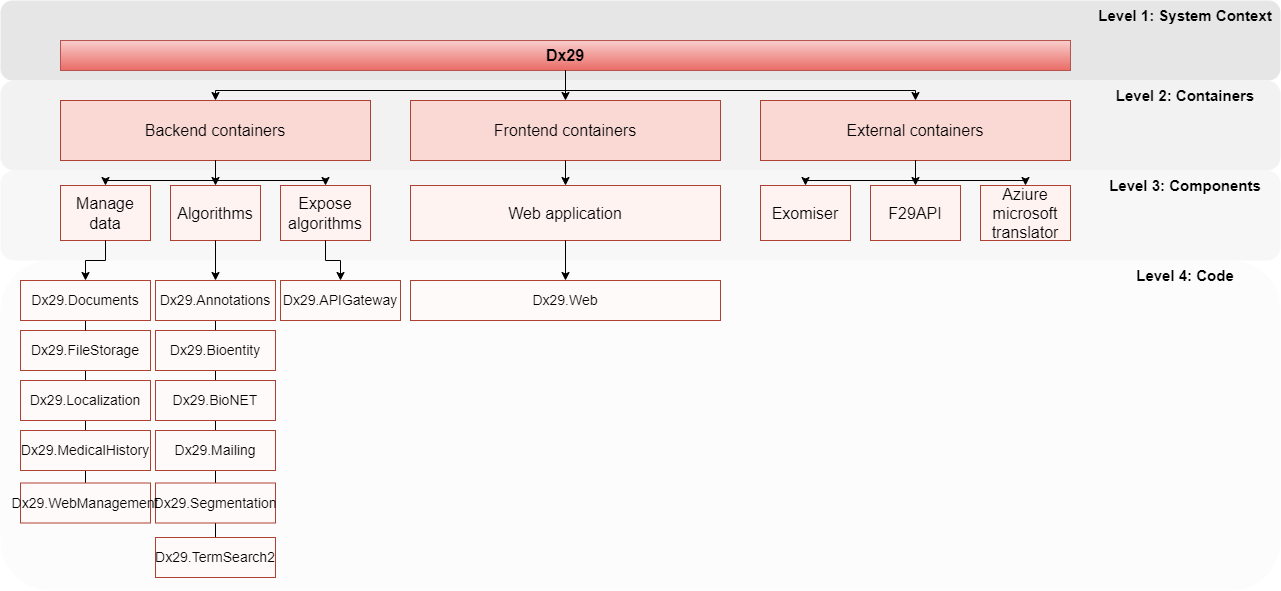

The diagram above was exported from draw.io. Its source (the exported page's mxGraphModel, read from the mxfile embedded in the PNG):
<mxGraphModel dx="1422" dy="705" grid="1" gridSize="10" guides="1" tooltips="1" connect="1" arrows="1" fold="1" page="1" pageScale="1" pageWidth="827" pageHeight="1169" math="0" shadow="0">
  <root>
    <mxCell id="0" />
    <mxCell id="1" parent="0" />
    <mxCell id="u3ayOYH5U8Fkwn_e3jev-2" value="" style="rounded=1;whiteSpace=wrap;html=1;fillColor=#E6E6E6;fontColor=#333333;strokeColor=none;" vertex="1" parent="1">
      <mxGeometry x="80" y="80" width="1280" height="80" as="geometry" />
    </mxCell>
    <mxCell id="u3ayOYH5U8Fkwn_e3jev-3" value="Dx29" style="rounded=0;whiteSpace=wrap;html=1;fillColor=#f8cecc;strokeColor=#b85450;fontStyle=1;fontSize=16;gradientColor=#ea6b66;" vertex="1" parent="1">
      <mxGeometry x="140" y="120" width="1010" height="30" as="geometry" />
    </mxCell>
    <mxCell id="u3ayOYH5U8Fkwn_e3jev-5" value="" style="rounded=1;whiteSpace=wrap;html=1;fillColor=#F2F2F2;fontColor=#333333;strokeColor=none;" vertex="1" parent="1">
      <mxGeometry x="80" y="160" width="1280" height="90" as="geometry" />
    </mxCell>
    <mxCell id="u3ayOYH5U8Fkwn_e3jev-7" value="Backend containers" style="rounded=0;whiteSpace=wrap;html=1;fillColor=#fad9d5;strokeColor=#ae4132;fontStyle=0;fontSize=16;" vertex="1" parent="1">
      <mxGeometry x="140" y="180" width="310" height="60" as="geometry" />
    </mxCell>
    <mxCell id="u3ayOYH5U8Fkwn_e3jev-8" value="Frontend containers" style="rounded=0;whiteSpace=wrap;html=1;fillColor=#fad9d5;strokeColor=#ae4132;fontStyle=0;fontSize=16;" vertex="1" parent="1">
      <mxGeometry x="490" y="180" width="310" height="60" as="geometry" />
    </mxCell>
    <mxCell id="u3ayOYH5U8Fkwn_e3jev-9" value="External containers" style="rounded=0;whiteSpace=wrap;html=1;fillColor=#fad9d5;strokeColor=#ae4132;fontStyle=0;fontSize=16;" vertex="1" parent="1">
      <mxGeometry x="840" y="180" width="310" height="60" as="geometry" />
    </mxCell>
    <mxCell id="u3ayOYH5U8Fkwn_e3jev-10" value="" style="rounded=1;whiteSpace=wrap;html=1;fillColor=#F7F7F7;fontColor=#333333;strokeColor=none;" vertex="1" parent="1">
      <mxGeometry x="80" y="250" width="1280" height="90" as="geometry" />
    </mxCell>
    <mxCell id="u3ayOYH5U8Fkwn_e3jev-11" value="Level 3: Components" style="text;html=1;strokeColor=none;fillColor=none;align=center;verticalAlign=middle;whiteSpace=wrap;rounded=0;fontSize=15;fontStyle=1" vertex="1" parent="1">
      <mxGeometry x="1170" y="250" width="190" height="30" as="geometry" />
    </mxCell>
    <mxCell id="u3ayOYH5U8Fkwn_e3jev-12" value="Manage data" style="rounded=0;whiteSpace=wrap;html=1;fillColor=#FFF3F2;strokeColor=#ae4132;fontStyle=0;fontSize=16;" vertex="1" parent="1">
      <mxGeometry x="140" y="265" width="90" height="55" as="geometry" />
    </mxCell>
    <mxCell id="u3ayOYH5U8Fkwn_e3jev-13" value="Algorithms" style="rounded=0;whiteSpace=wrap;html=1;fillColor=#FFF3F2;strokeColor=#ae4132;fontStyle=0;fontSize=16;" vertex="1" parent="1">
      <mxGeometry x="250" y="265" width="90" height="55" as="geometry" />
    </mxCell>
    <mxCell id="u3ayOYH5U8Fkwn_e3jev-14" value="Expose algorithms" style="rounded=0;whiteSpace=wrap;html=1;fillColor=#FFF3F2;strokeColor=#ae4132;fontStyle=0;fontSize=16;" vertex="1" parent="1">
      <mxGeometry x="360" y="265" width="90" height="55" as="geometry" />
    </mxCell>
    <mxCell id="u3ayOYH5U8Fkwn_e3jev-15" style="edgeStyle=orthogonalEdgeStyle;rounded=0;orthogonalLoop=1;jettySize=auto;html=1;exitX=0.5;exitY=1;exitDx=0;exitDy=0;fontSize=14;" edge="1" parent="1" source="u3ayOYH5U8Fkwn_e3jev-3" target="u3ayOYH5U8Fkwn_e3jev-7">
      <mxGeometry relative="1" as="geometry" />
    </mxCell>
    <mxCell id="u3ayOYH5U8Fkwn_e3jev-17" style="edgeStyle=orthogonalEdgeStyle;rounded=0;orthogonalLoop=1;jettySize=auto;html=1;exitX=0.5;exitY=1;exitDx=0;exitDy=0;entryX=0.5;entryY=0;entryDx=0;entryDy=0;fontSize=14;" edge="1" parent="1" source="u3ayOYH5U8Fkwn_e3jev-3" target="u3ayOYH5U8Fkwn_e3jev-8">
      <mxGeometry relative="1" as="geometry" />
    </mxCell>
    <mxCell id="u3ayOYH5U8Fkwn_e3jev-18" style="edgeStyle=orthogonalEdgeStyle;rounded=0;orthogonalLoop=1;jettySize=auto;html=1;exitX=0.5;exitY=1;exitDx=0;exitDy=0;fontSize=14;" edge="1" parent="1" source="u3ayOYH5U8Fkwn_e3jev-3" target="u3ayOYH5U8Fkwn_e3jev-9">
      <mxGeometry relative="1" as="geometry" />
    </mxCell>
    <mxCell id="u3ayOYH5U8Fkwn_e3jev-21" style="edgeStyle=orthogonalEdgeStyle;rounded=0;orthogonalLoop=1;jettySize=auto;html=1;exitX=0.5;exitY=1;exitDx=0;exitDy=0;fontSize=14;" edge="1" parent="1" source="u3ayOYH5U8Fkwn_e3jev-7" target="u3ayOYH5U8Fkwn_e3jev-12">
      <mxGeometry relative="1" as="geometry" />
    </mxCell>
    <mxCell id="u3ayOYH5U8Fkwn_e3jev-22" style="edgeStyle=orthogonalEdgeStyle;rounded=0;orthogonalLoop=1;jettySize=auto;html=1;exitX=0.5;exitY=1;exitDx=0;exitDy=0;entryX=0.5;entryY=0;entryDx=0;entryDy=0;fontSize=14;" edge="1" parent="1" source="u3ayOYH5U8Fkwn_e3jev-7" target="u3ayOYH5U8Fkwn_e3jev-13">
      <mxGeometry relative="1" as="geometry" />
    </mxCell>
    <mxCell id="u3ayOYH5U8Fkwn_e3jev-24" style="edgeStyle=orthogonalEdgeStyle;rounded=0;orthogonalLoop=1;jettySize=auto;html=1;exitX=0.5;exitY=1;exitDx=0;exitDy=0;fontSize=14;" edge="1" parent="1" source="u3ayOYH5U8Fkwn_e3jev-7" target="u3ayOYH5U8Fkwn_e3jev-14">
      <mxGeometry relative="1" as="geometry" />
    </mxCell>
    <mxCell id="u3ayOYH5U8Fkwn_e3jev-25" value="Web application" style="rounded=0;whiteSpace=wrap;html=1;fillColor=#FFF3F2;strokeColor=#ae4132;fontStyle=0;fontSize=16;" vertex="1" parent="1">
      <mxGeometry x="490" y="265" width="310" height="55" as="geometry" />
    </mxCell>
    <mxCell id="u3ayOYH5U8Fkwn_e3jev-26" value="Exomiser" style="rounded=0;whiteSpace=wrap;html=1;fillColor=#FFF3F2;strokeColor=#ae4132;fontStyle=0;fontSize=16;" vertex="1" parent="1">
      <mxGeometry x="840" y="265" width="90" height="55" as="geometry" />
    </mxCell>
    <mxCell id="u3ayOYH5U8Fkwn_e3jev-27" value="F29API" style="rounded=0;whiteSpace=wrap;html=1;fillColor=#FFF3F2;strokeColor=#ae4132;fontStyle=0;fontSize=16;" vertex="1" parent="1">
      <mxGeometry x="950" y="265" width="90" height="55" as="geometry" />
    </mxCell>
    <mxCell id="u3ayOYH5U8Fkwn_e3jev-28" value="Aziure microsoft translator" style="rounded=0;whiteSpace=wrap;html=1;fillColor=#FFF3F2;strokeColor=#ae4132;fontStyle=0;fontSize=16;" vertex="1" parent="1">
      <mxGeometry x="1060" y="265" width="90" height="55" as="geometry" />
    </mxCell>
    <mxCell id="u3ayOYH5U8Fkwn_e3jev-29" style="edgeStyle=orthogonalEdgeStyle;rounded=0;orthogonalLoop=1;jettySize=auto;html=1;fontSize=14;" edge="1" parent="1" source="u3ayOYH5U8Fkwn_e3jev-9" target="u3ayOYH5U8Fkwn_e3jev-27">
      <mxGeometry relative="1" as="geometry" />
    </mxCell>
    <mxCell id="u3ayOYH5U8Fkwn_e3jev-30" style="edgeStyle=orthogonalEdgeStyle;rounded=0;orthogonalLoop=1;jettySize=auto;html=1;exitX=0.5;exitY=1;exitDx=0;exitDy=0;fontSize=14;" edge="1" parent="1" source="u3ayOYH5U8Fkwn_e3jev-9" target="u3ayOYH5U8Fkwn_e3jev-26">
      <mxGeometry relative="1" as="geometry" />
    </mxCell>
    <mxCell id="u3ayOYH5U8Fkwn_e3jev-31" style="edgeStyle=orthogonalEdgeStyle;rounded=0;orthogonalLoop=1;jettySize=auto;html=1;exitX=0.5;exitY=1;exitDx=0;exitDy=0;entryX=0.5;entryY=0;entryDx=0;entryDy=0;fontSize=14;" edge="1" parent="1" source="u3ayOYH5U8Fkwn_e3jev-9" target="u3ayOYH5U8Fkwn_e3jev-28">
      <mxGeometry relative="1" as="geometry" />
    </mxCell>
    <mxCell id="u3ayOYH5U8Fkwn_e3jev-32" style="edgeStyle=orthogonalEdgeStyle;rounded=0;orthogonalLoop=1;jettySize=auto;html=1;fontSize=14;" edge="1" parent="1" source="u3ayOYH5U8Fkwn_e3jev-8" target="u3ayOYH5U8Fkwn_e3jev-25">
      <mxGeometry relative="1" as="geometry" />
    </mxCell>
    <mxCell id="u3ayOYH5U8Fkwn_e3jev-33" value="" style="rounded=1;whiteSpace=wrap;html=1;fillColor=#FCFCFC;fontColor=#333333;strokeColor=none;" vertex="1" parent="1">
      <mxGeometry x="80" y="340" width="1280" height="330" as="geometry" />
    </mxCell>
    <mxCell id="u3ayOYH5U8Fkwn_e3jev-34" value="Level 4: Code" style="text;html=1;strokeColor=none;fillColor=none;align=center;verticalAlign=middle;whiteSpace=wrap;rounded=0;fontSize=15;fontStyle=1" vertex="1" parent="1">
      <mxGeometry x="1170" y="340" width="190" height="30" as="geometry" />
    </mxCell>
    <mxCell id="u3ayOYH5U8Fkwn_e3jev-57" style="edgeStyle=none;rounded=0;orthogonalLoop=1;jettySize=auto;html=1;exitX=0.5;exitY=1;exitDx=0;exitDy=0;entryX=0.5;entryY=0;entryDx=0;entryDy=0;fontSize=12;endArrow=none;endFill=0;" edge="1" parent="1" source="u3ayOYH5U8Fkwn_e3jev-35" target="u3ayOYH5U8Fkwn_e3jev-37">
      <mxGeometry relative="1" as="geometry" />
    </mxCell>
    <mxCell id="u3ayOYH5U8Fkwn_e3jev-35" value="Dx29.Annotations" style="rounded=0;whiteSpace=wrap;html=1;fillColor=#FFFAFA;strokeColor=#ae4132;fontStyle=0;fontSize=12;" vertex="1" parent="1">
      <mxGeometry x="235" y="360" width="120" height="40" as="geometry" />
    </mxCell>
    <mxCell id="u3ayOYH5U8Fkwn_e3jev-36" value="Dx29.APIGateway" style="rounded=0;whiteSpace=wrap;html=1;fillColor=#FFFAFA;strokeColor=#ae4132;fontStyle=0;fontSize=12;" vertex="1" parent="1">
      <mxGeometry x="360" y="360" width="120" height="40" as="geometry" />
    </mxCell>
    <mxCell id="u3ayOYH5U8Fkwn_e3jev-58" style="edgeStyle=none;rounded=0;orthogonalLoop=1;jettySize=auto;html=1;exitX=0.5;exitY=1;exitDx=0;exitDy=0;entryX=0.5;entryY=0;entryDx=0;entryDy=0;fontSize=12;endArrow=none;endFill=0;" edge="1" parent="1" source="u3ayOYH5U8Fkwn_e3jev-37" target="u3ayOYH5U8Fkwn_e3jev-38">
      <mxGeometry relative="1" as="geometry" />
    </mxCell>
    <mxCell id="u3ayOYH5U8Fkwn_e3jev-37" value="Dx29.Bioentity" style="rounded=0;whiteSpace=wrap;html=1;fillColor=#FFFAFA;strokeColor=#ae4132;fontStyle=0;fontSize=14;" vertex="1" parent="1">
      <mxGeometry x="235" y="410" width="120" height="40" as="geometry" />
    </mxCell>
    <mxCell id="u3ayOYH5U8Fkwn_e3jev-59" style="edgeStyle=none;rounded=0;orthogonalLoop=1;jettySize=auto;html=1;exitX=0.5;exitY=1;exitDx=0;exitDy=0;entryX=0.5;entryY=0;entryDx=0;entryDy=0;fontSize=12;endArrow=none;endFill=0;" edge="1" parent="1" source="u3ayOYH5U8Fkwn_e3jev-38" target="u3ayOYH5U8Fkwn_e3jev-42">
      <mxGeometry relative="1" as="geometry" />
    </mxCell>
    <mxCell id="u3ayOYH5U8Fkwn_e3jev-38" value="Dx29.BioNET" style="rounded=0;whiteSpace=wrap;html=1;fillColor=#FFFAFA;strokeColor=#ae4132;fontStyle=0;fontSize=14;" vertex="1" parent="1">
      <mxGeometry x="235" y="460" width="120" height="40" as="geometry" />
    </mxCell>
    <mxCell id="u3ayOYH5U8Fkwn_e3jev-52" style="rounded=0;orthogonalLoop=1;jettySize=auto;html=1;exitX=0.5;exitY=1;exitDx=0;exitDy=0;entryX=0.5;entryY=0;entryDx=0;entryDy=0;fontSize=12;strokeColor=none;" edge="1" parent="1" source="u3ayOYH5U8Fkwn_e3jev-39" target="u3ayOYH5U8Fkwn_e3jev-40">
      <mxGeometry relative="1" as="geometry" />
    </mxCell>
    <mxCell id="u3ayOYH5U8Fkwn_e3jev-39" value="Dx29.Documents" style="rounded=0;whiteSpace=wrap;html=1;fillColor=#FFFAFA;strokeColor=#ae4132;fontStyle=0;fontSize=12;" vertex="1" parent="1">
      <mxGeometry x="100" y="360" width="130" height="40" as="geometry" />
    </mxCell>
    <mxCell id="u3ayOYH5U8Fkwn_e3jev-54" style="edgeStyle=none;rounded=0;orthogonalLoop=1;jettySize=auto;html=1;exitX=0.5;exitY=1;exitDx=0;exitDy=0;entryX=0.5;entryY=0;entryDx=0;entryDy=0;fontSize=12;endArrow=none;endFill=0;" edge="1" parent="1" source="u3ayOYH5U8Fkwn_e3jev-40" target="u3ayOYH5U8Fkwn_e3jev-41">
      <mxGeometry relative="1" as="geometry" />
    </mxCell>
    <mxCell id="u3ayOYH5U8Fkwn_e3jev-40" value="Dx29.FileStorage" style="rounded=0;whiteSpace=wrap;html=1;fillColor=#FFFAFA;strokeColor=#ae4132;fontStyle=0;fontSize=14;" vertex="1" parent="1">
      <mxGeometry x="100" y="410" width="130" height="40" as="geometry" />
    </mxCell>
    <mxCell id="u3ayOYH5U8Fkwn_e3jev-55" style="edgeStyle=none;rounded=0;orthogonalLoop=1;jettySize=auto;html=1;exitX=0.5;exitY=1;exitDx=0;exitDy=0;entryX=0.5;entryY=0;entryDx=0;entryDy=0;fontSize=12;endArrow=none;endFill=0;" edge="1" parent="1" source="u3ayOYH5U8Fkwn_e3jev-41" target="u3ayOYH5U8Fkwn_e3jev-43">
      <mxGeometry relative="1" as="geometry" />
    </mxCell>
    <mxCell id="u3ayOYH5U8Fkwn_e3jev-41" value="Dx29.Localization" style="rounded=0;whiteSpace=wrap;html=1;fillColor=#FFFAFA;strokeColor=#ae4132;fontStyle=0;fontSize=14;" vertex="1" parent="1">
      <mxGeometry x="100" y="460" width="130" height="40" as="geometry" />
    </mxCell>
    <mxCell id="u3ayOYH5U8Fkwn_e3jev-60" style="edgeStyle=none;rounded=0;orthogonalLoop=1;jettySize=auto;html=1;exitX=0.5;exitY=1;exitDx=0;exitDy=0;entryX=0.5;entryY=0;entryDx=0;entryDy=0;fontSize=12;endArrow=none;endFill=0;" edge="1" parent="1" source="u3ayOYH5U8Fkwn_e3jev-42" target="u3ayOYH5U8Fkwn_e3jev-44">
      <mxGeometry relative="1" as="geometry" />
    </mxCell>
    <mxCell id="u3ayOYH5U8Fkwn_e3jev-42" value="Dx29.Mailing" style="rounded=0;whiteSpace=wrap;html=1;fillColor=#FFFAFA;strokeColor=#ae4132;fontStyle=0;fontSize=14;" vertex="1" parent="1">
      <mxGeometry x="235" y="510" width="120" height="40" as="geometry" />
    </mxCell>
    <mxCell id="u3ayOYH5U8Fkwn_e3jev-56" style="edgeStyle=none;rounded=0;orthogonalLoop=1;jettySize=auto;html=1;exitX=0.5;exitY=1;exitDx=0;exitDy=0;fontSize=12;endArrow=none;endFill=0;" edge="1" parent="1" source="u3ayOYH5U8Fkwn_e3jev-43" target="u3ayOYH5U8Fkwn_e3jev-46">
      <mxGeometry relative="1" as="geometry" />
    </mxCell>
    <mxCell id="u3ayOYH5U8Fkwn_e3jev-43" value="Dx29.MedicalHistory" style="rounded=0;whiteSpace=wrap;html=1;fillColor=#FFFAFA;strokeColor=#ae4132;fontStyle=0;fontSize=14;" vertex="1" parent="1">
      <mxGeometry x="100" y="510" width="130" height="40" as="geometry" />
    </mxCell>
    <mxCell id="u3ayOYH5U8Fkwn_e3jev-61" style="edgeStyle=none;rounded=0;orthogonalLoop=1;jettySize=auto;html=1;exitX=0.5;exitY=1;exitDx=0;exitDy=0;entryX=0.5;entryY=0;entryDx=0;entryDy=0;fontSize=12;endArrow=none;endFill=0;" edge="1" parent="1" source="u3ayOYH5U8Fkwn_e3jev-44" target="u3ayOYH5U8Fkwn_e3jev-45">
      <mxGeometry relative="1" as="geometry" />
    </mxCell>
    <mxCell id="u3ayOYH5U8Fkwn_e3jev-44" value="Dx29.Segmentation" style="rounded=0;whiteSpace=wrap;html=1;fillColor=#FFFAFA;strokeColor=#ae4132;fontStyle=0;fontSize=14;" vertex="1" parent="1">
      <mxGeometry x="235" y="562.5" width="120" height="40" as="geometry" />
    </mxCell>
    <mxCell id="u3ayOYH5U8Fkwn_e3jev-45" value="Dx29.TermSearch2" style="rounded=0;whiteSpace=wrap;html=1;fillColor=#FFFAFA;strokeColor=#ae4132;fontStyle=0;fontSize=14;" vertex="1" parent="1">
      <mxGeometry x="235" y="617" width="120" height="40" as="geometry" />
    </mxCell>
    <mxCell id="u3ayOYH5U8Fkwn_e3jev-46" value="&lt;font style=&quot;font-size: 14px;&quot;&gt;Dx29.WebManagement&lt;/font&gt;" style="rounded=0;whiteSpace=wrap;html=1;fillColor=#FFFAFA;strokeColor=#ae4132;fontStyle=0;fontSize=14;" vertex="1" parent="1">
      <mxGeometry x="100" y="562.5" width="130" height="40" as="geometry" />
    </mxCell>
    <mxCell id="u3ayOYH5U8Fkwn_e3jev-47" value="Dx29.Web" style="rounded=0;whiteSpace=wrap;html=1;fillColor=#FFFAFA;strokeColor=#ae4132;fontStyle=0;fontSize=12;" vertex="1" parent="1">
      <mxGeometry x="490" y="360" width="310" height="40" as="geometry" />
    </mxCell>
    <mxCell id="u3ayOYH5U8Fkwn_e3jev-48" style="edgeStyle=orthogonalEdgeStyle;rounded=0;orthogonalLoop=1;jettySize=auto;html=1;exitX=0.5;exitY=1;exitDx=0;exitDy=0;fontSize=12;" edge="1" parent="1" source="u3ayOYH5U8Fkwn_e3jev-12" target="u3ayOYH5U8Fkwn_e3jev-39">
      <mxGeometry relative="1" as="geometry" />
    </mxCell>
    <mxCell id="u3ayOYH5U8Fkwn_e3jev-49" style="edgeStyle=orthogonalEdgeStyle;rounded=0;orthogonalLoop=1;jettySize=auto;html=1;exitX=0.5;exitY=1;exitDx=0;exitDy=0;entryX=0.5;entryY=0;entryDx=0;entryDy=0;fontSize=12;" edge="1" parent="1" source="u3ayOYH5U8Fkwn_e3jev-13" target="u3ayOYH5U8Fkwn_e3jev-35">
      <mxGeometry relative="1" as="geometry" />
    </mxCell>
    <mxCell id="u3ayOYH5U8Fkwn_e3jev-50" style="edgeStyle=orthogonalEdgeStyle;rounded=0;orthogonalLoop=1;jettySize=auto;html=1;exitX=0.5;exitY=1;exitDx=0;exitDy=0;fontSize=12;" edge="1" parent="1" source="u3ayOYH5U8Fkwn_e3jev-14" target="u3ayOYH5U8Fkwn_e3jev-36">
      <mxGeometry relative="1" as="geometry" />
    </mxCell>
    <mxCell id="u3ayOYH5U8Fkwn_e3jev-51" style="edgeStyle=orthogonalEdgeStyle;rounded=0;orthogonalLoop=1;jettySize=auto;html=1;exitX=0.5;exitY=1;exitDx=0;exitDy=0;entryX=0.5;entryY=0;entryDx=0;entryDy=0;fontSize=12;" edge="1" parent="1" source="u3ayOYH5U8Fkwn_e3jev-25" target="u3ayOYH5U8Fkwn_e3jev-47">
      <mxGeometry relative="1" as="geometry" />
    </mxCell>
    <mxCell id="u3ayOYH5U8Fkwn_e3jev-53" style="edgeStyle=none;rounded=0;orthogonalLoop=1;jettySize=auto;html=1;exitX=0.5;exitY=1;exitDx=0;exitDy=0;entryX=0.5;entryY=0;entryDx=0;entryDy=0;fontSize=12;endArrow=none;endFill=0;" edge="1" parent="1" source="u3ayOYH5U8Fkwn_e3jev-39" target="u3ayOYH5U8Fkwn_e3jev-40">
      <mxGeometry relative="1" as="geometry" />
    </mxCell>
    <mxCell id="u3ayOYH5U8Fkwn_e3jev-62" value="Dx29.Web" style="rounded=0;whiteSpace=wrap;html=1;fillColor=#FFFAFA;strokeColor=#ae4132;fontStyle=0;fontSize=14;" vertex="1" parent="1">
      <mxGeometry x="490" y="360" width="310" height="40" as="geometry" />
    </mxCell>
    <mxCell id="u3ayOYH5U8Fkwn_e3jev-63" value="Dx29.APIGateway" style="rounded=0;whiteSpace=wrap;html=1;fillColor=#FFFAFA;strokeColor=#ae4132;fontStyle=0;fontSize=14;" vertex="1" parent="1">
      <mxGeometry x="360" y="360" width="120" height="40" as="geometry" />
    </mxCell>
    <mxCell id="u3ayOYH5U8Fkwn_e3jev-64" value="Dx29.Annotations" style="rounded=0;whiteSpace=wrap;html=1;fillColor=#FFFAFA;strokeColor=#ae4132;fontStyle=0;fontSize=14;" vertex="1" parent="1">
      <mxGeometry x="235" y="360" width="120" height="40" as="geometry" />
    </mxCell>
    <mxCell id="u3ayOYH5U8Fkwn_e3jev-65" value="Dx29.Documents" style="rounded=0;whiteSpace=wrap;html=1;fillColor=#FFFAFA;strokeColor=#ae4132;fontStyle=0;fontSize=14;" vertex="1" parent="1">
      <mxGeometry x="100" y="360" width="130" height="40" as="geometry" />
    </mxCell>
    <mxCell id="u3ayOYH5U8Fkwn_e3jev-68" value="Level 1: System Context" style="text;html=1;strokeColor=none;fillColor=none;align=center;verticalAlign=middle;whiteSpace=wrap;rounded=0;fontSize=15;fontStyle=1" vertex="1" parent="1">
      <mxGeometry x="1170" y="80" width="190" height="30" as="geometry" />
    </mxCell>
    <mxCell id="u3ayOYH5U8Fkwn_e3jev-69" value="Level 2: Containers" style="text;html=1;strokeColor=none;fillColor=none;align=center;verticalAlign=middle;whiteSpace=wrap;rounded=0;fontSize=15;fontStyle=1" vertex="1" parent="1">
      <mxGeometry x="1170" y="160" width="190" height="30" as="geometry" />
    </mxCell>
  </root>
</mxGraphModel>